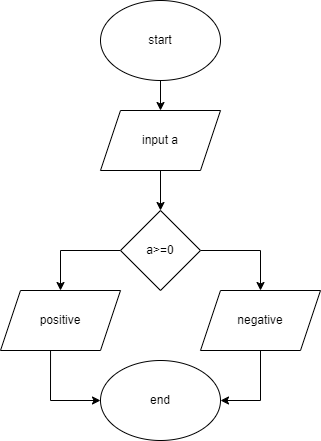

The diagram above was exported from draw.io. Its source (the exported page's mxGraphModel, read from the mxfile embedded in the PNG):
<mxGraphModel dx="1059" dy="645" grid="1" gridSize="10" guides="1" tooltips="1" connect="1" arrows="1" fold="1" page="1" pageScale="1" pageWidth="850" pageHeight="1100" math="0" shadow="0">
  <root>
    <mxCell id="0" />
    <mxCell id="1" parent="0" />
    <mxCell id="G29neDoPfoFTYr8-Q4xz-11" value="" style="edgeStyle=orthogonalEdgeStyle;rounded=0;orthogonalLoop=1;jettySize=auto;html=1;" parent="1" source="G29neDoPfoFTYr8-Q4xz-1" target="G29neDoPfoFTYr8-Q4xz-2" edge="1">
      <mxGeometry relative="1" as="geometry" />
    </mxCell>
    <mxCell id="G29neDoPfoFTYr8-Q4xz-1" value="start" style="ellipse;whiteSpace=wrap;html=1;" parent="1" vertex="1">
      <mxGeometry x="250" y="270" width="120" height="80" as="geometry" />
    </mxCell>
    <mxCell id="G29neDoPfoFTYr8-Q4xz-12" value="" style="edgeStyle=orthogonalEdgeStyle;rounded=0;orthogonalLoop=1;jettySize=auto;html=1;" parent="1" source="G29neDoPfoFTYr8-Q4xz-2" target="G29neDoPfoFTYr8-Q4xz-3" edge="1">
      <mxGeometry relative="1" as="geometry" />
    </mxCell>
    <mxCell id="G29neDoPfoFTYr8-Q4xz-2" value="input a" style="shape=parallelogram;perimeter=parallelogramPerimeter;whiteSpace=wrap;html=1;fixedSize=1;" parent="1" vertex="1">
      <mxGeometry x="250" y="380" width="120" height="60" as="geometry" />
    </mxCell>
    <mxCell id="G29neDoPfoFTYr8-Q4xz-7" style="edgeStyle=orthogonalEdgeStyle;rounded=0;orthogonalLoop=1;jettySize=auto;html=1;exitX=1;exitY=0.5;exitDx=0;exitDy=0;" parent="1" source="G29neDoPfoFTYr8-Q4xz-3" target="G29neDoPfoFTYr8-Q4xz-5" edge="1">
      <mxGeometry relative="1" as="geometry" />
    </mxCell>
    <mxCell id="G29neDoPfoFTYr8-Q4xz-8" style="edgeStyle=orthogonalEdgeStyle;rounded=0;orthogonalLoop=1;jettySize=auto;html=1;exitX=0;exitY=0.5;exitDx=0;exitDy=0;entryX=0.5;entryY=0;entryDx=0;entryDy=0;" parent="1" source="G29neDoPfoFTYr8-Q4xz-3" target="G29neDoPfoFTYr8-Q4xz-4" edge="1">
      <mxGeometry relative="1" as="geometry" />
    </mxCell>
    <mxCell id="G29neDoPfoFTYr8-Q4xz-3" value="a&amp;gt;=0" style="rhombus;whiteSpace=wrap;html=1;" parent="1" vertex="1">
      <mxGeometry x="270" y="480" width="80" height="80" as="geometry" />
    </mxCell>
    <mxCell id="G29neDoPfoFTYr8-Q4xz-9" style="edgeStyle=orthogonalEdgeStyle;rounded=0;orthogonalLoop=1;jettySize=auto;html=1;entryX=0;entryY=0.5;entryDx=0;entryDy=0;exitX=0.417;exitY=0.967;exitDx=0;exitDy=0;exitPerimeter=0;" parent="1" source="G29neDoPfoFTYr8-Q4xz-4" target="G29neDoPfoFTYr8-Q4xz-6" edge="1">
      <mxGeometry relative="1" as="geometry">
        <Array as="points">
          <mxPoint x="200" y="670" />
        </Array>
      </mxGeometry>
    </mxCell>
    <mxCell id="G29neDoPfoFTYr8-Q4xz-4" value="positive" style="shape=parallelogram;perimeter=parallelogramPerimeter;whiteSpace=wrap;html=1;fixedSize=1;" parent="1" vertex="1">
      <mxGeometry x="150" y="560" width="120" height="60" as="geometry" />
    </mxCell>
    <mxCell id="G29neDoPfoFTYr8-Q4xz-10" style="edgeStyle=orthogonalEdgeStyle;rounded=0;orthogonalLoop=1;jettySize=auto;html=1;entryX=1;entryY=0.5;entryDx=0;entryDy=0;exitX=0.5;exitY=1;exitDx=0;exitDy=0;" parent="1" source="G29neDoPfoFTYr8-Q4xz-5" target="G29neDoPfoFTYr8-Q4xz-6" edge="1">
      <mxGeometry relative="1" as="geometry" />
    </mxCell>
    <mxCell id="G29neDoPfoFTYr8-Q4xz-5" value="negative" style="shape=parallelogram;perimeter=parallelogramPerimeter;whiteSpace=wrap;html=1;fixedSize=1;" parent="1" vertex="1">
      <mxGeometry x="350" y="560" width="120" height="60" as="geometry" />
    </mxCell>
    <mxCell id="G29neDoPfoFTYr8-Q4xz-6" value="end" style="ellipse;whiteSpace=wrap;html=1;" parent="1" vertex="1">
      <mxGeometry x="250" y="630" width="120" height="80" as="geometry" />
    </mxCell>
  </root>
</mxGraphModel>